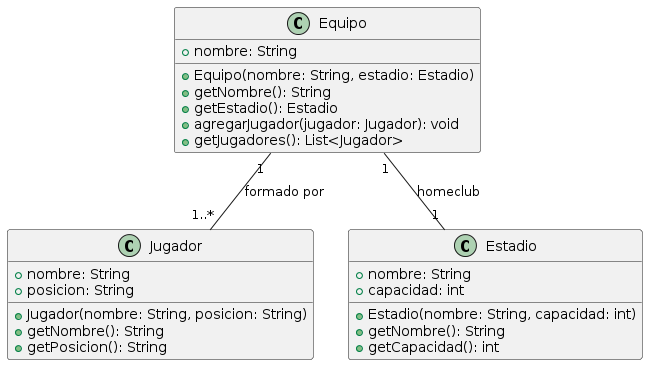

The diagram above was rendered by PlantUML. Its source (embedded in the PNG):
@startuml
class Equipo {
    + nombre: String
    + Equipo(nombre: String, estadio: Estadio)
    + getNombre(): String
    + getEstadio(): Estadio
    + agregarJugador(jugador: Jugador): void
    + getJugadores(): List<Jugador>
}

class Jugador {
    + nombre: String
    + posicion: String
    + Jugador(nombre: String, posicion: String)
    + getNombre(): String
    + getPosicion(): String
}

class Estadio {
    + nombre: String
    + capacidad: int
    + Estadio(nombre: String, capacidad: int)
    + getNombre(): String
    + getCapacidad(): int
}

Equipo "1" -- "1..*" Jugador : formado por
Equipo "1" -- "1" Estadio : homeclub
@enduml